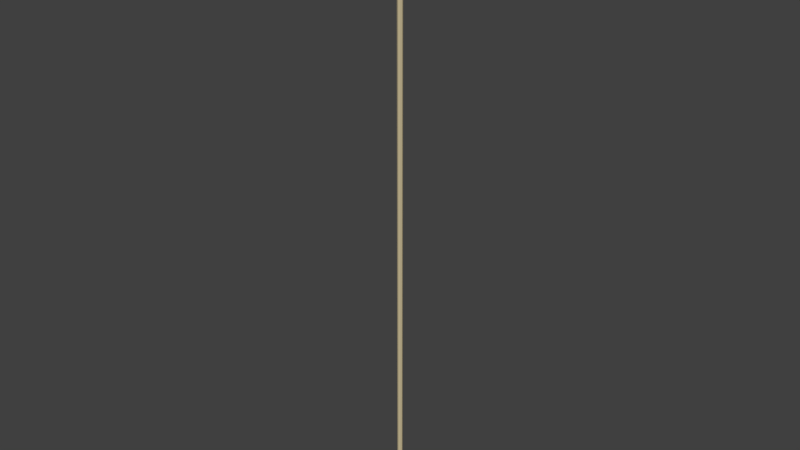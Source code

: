 # Source: rope.blend  (saved by Blender 2.79.0; exported with 4.5.12 LTS)
import bpy
from mathutils import Matrix  # noqa: F401  (used for matrix-valued properties, if any)

bpy.ops.wm.read_factory_settings(use_empty=True)
scene = bpy.context.scene
scene.name = 'Scene'

# ---- collections
col_collection_1 = bpy.data.collections.new('Collection 1'); scene.collection.children.link(col_collection_1)

# ---- materials (node trees are filled in below, after node groups)
mat_material_001 = bpy.data.materials.new('Material.001')
mat_material_001.alpha_threshold = 0.0
mat_material_001.use_transparent_shadow = False
mat_material_001.diffuse_color = (0.5717, 0.4843, 0.2956, 1.0)
mat_material_001.roughness = 0.5

# ---- material node trees

# ---- world
world_world = bpy.data.worlds.new('World'); scene.world = world_world
world_world.color = (0.05088, 0.05088, 0.05088)
world_world.use_sun_shadow = False
world_world.sun_shadow_jitter_overblur = 0.0
world_world.cycles.sampling_method = 'MANUAL'

# ---- meshes
me_cylinder = bpy.data.meshes.new('Cylinder')
me_cylinder.from_pydata([(0.0, 1.0, -1.0), (0.0, 1.0, 1.0), (0.7071, 0.7071, -1.0), (0.7071, 0.7071, 1.0), (1.0, -4.371e-08, -1.0), (1.0, -4.371e-08, 1.0), (0.7071, -0.7071, -1.0), (0.7071, -0.7071, 1.0), (-8.742e-08, -1.0, -1.0), (-8.742e-08, -1.0, 1.0), (-0.7071, -0.7071, -1.0), (-0.7071, -0.7071, 1.0), (-1.0, 1.192e-08, -1.0), (-1.0, 1.192e-08, 1.0), (-0.7071, 0.7071, -1.0), (-0.7071, 0.7071, 1.0), (0.0, 1.0, -0.963), (0.0, 1.0, -0.9259), (0.0, 1.0, -0.8889), (0.0, 1.0, -0.8519), (0.0, 1.0, -0.8148), (0.0, 1.0, -0.7778), (0.0, 1.0, -0.7407), (0.0, 1.0, -0.7037), (0.0, 1.0, -0.6667), (0.0, 1.0, -0.6296), (0.0, 1.0, -0.5926), (0.0, 1.0, -0.5556), (0.0, 1.0, -0.5185), (0.0, 1.0, -0.4815), (0.0, 1.0, -0.4444), (0.0, 1.0, -0.4074), (0.0, 1.0, -0.3704), (0.0, 1.0, -0.3333), (0.0, 1.0, -0.2963), (0.0, 1.0, -0.2593), (0.0, 1.0, -0.2222), (0.0, 1.0, -0.1852), (0.0, 1.0, -0.1481), (0.0, 1.0, -0.1111), (0.0, 1.0, -0.07407), (0.0, 1.0, -0.03704), (0.0, 1.0, -1.788e-07), (0.0, 1.0, 0.03704), (0.0, 1.0, 0.07407), (0.0, 1.0, 0.1111), (0.0, 1.0, 0.1481), (0.0, 1.0, 0.1852), (0.0, 1.0, 0.2222), (0.0, 1.0, 0.2593), (0.0, 1.0, 0.2963), (0.0, 1.0, 0.3333), (0.0, 1.0, 0.3704), (0.0, 1.0, 0.4074), (0.0, 1.0, 0.4444), (0.0, 1.0, 0.4815), (0.0, 1.0, 0.5185), (0.0, 1.0, 0.5556), (0.0, 1.0, 0.5926), (0.0, 1.0, 0.6296), (0.0, 1.0, 0.6667), (0.0, 1.0, 0.7037), (0.0, 1.0, 0.7407), (0.0, 1.0, 0.7778), (0.0, 1.0, 0.8148), (0.0, 1.0, 0.8519), (0.0, 1.0, 0.8889), (0.0, 1.0, 0.9259), (0.0, 1.0, 0.963), (0.7071, 0.7071, 0.963), (0.7071, 0.7071, 0.9259), (0.7071, 0.7071, 0.8889), (0.7071, 0.7071, 0.8519), (0.7071, 0.7071, 0.8148), (0.7071, 0.7071, 0.7778), (0.7071, 0.7071, 0.7407), (0.7071, 0.7071, 0.7037), (0.7071, 0.7071, 0.6667), (0.7071, 0.7071, 0.6296), (0.7071, 0.7071, 0.5926), (0.7071, 0.7071, 0.5556), (0.7071, 0.7071, 0.5185), (0.7071, 0.7071, 0.4815), (0.7071, 0.7071, 0.4444), (0.7071, 0.7071, 0.4074), (0.7071, 0.7071, 0.3704), (0.7071, 0.7071, 0.3333), (0.7071, 0.7071, 0.2963), (0.7071, 0.7071, 0.2593), (0.7071, 0.7071, 0.2222), (0.7071, 0.7071, 0.1852), (0.7071, 0.7071, 0.1481), (0.7071, 0.7071, 0.1111), (0.7071, 0.7071, 0.07407), (0.7071, 0.7071, 0.03704), (0.7071, 0.7071, 1.788e-07), (0.7071, 0.7071, -0.03704), (0.7071, 0.7071, -0.07407), (0.7071, 0.7071, -0.1111), (0.7071, 0.7071, -0.1481), (0.7071, 0.7071, -0.1852), (0.7071, 0.7071, -0.2222), (0.7071, 0.7071, -0.2593), (0.7071, 0.7071, -0.2963), (0.7071, 0.7071, -0.3333), (0.7071, 0.7071, -0.3704), (0.7071, 0.7071, -0.4074), (0.7071, 0.7071, -0.4444), (0.7071, 0.7071, -0.4815), (0.7071, 0.7071, -0.5185), (0.7071, 0.7071, -0.5556), (0.7071, 0.7071, -0.5926), (0.7071, 0.7071, -0.6296), (0.7071, 0.7071, -0.6667), (0.7071, 0.7071, -0.7037), (0.7071, 0.7071, -0.7407), (0.7071, 0.7071, -0.7778), (0.7071, 0.7071, -0.8148), (0.7071, 0.7071, -0.8519), (0.7071, 0.7071, -0.8889), (0.7071, 0.7071, -0.9259), (0.7071, 0.7071, -0.963), (1.0, -4.371e-08, 0.963), (1.0, -4.371e-08, 0.9259), (1.0, -4.371e-08, 0.8889), (1.0, -4.371e-08, 0.8519), (1.0, -4.371e-08, 0.8148), (1.0, -4.371e-08, 0.7778), (1.0, -4.371e-08, 0.7407), (1.0, -4.371e-08, 0.7037), (1.0, -4.371e-08, 0.6667), (1.0, -4.371e-08, 0.6296), (1.0, -4.371e-08, 0.5926), (1.0, -4.371e-08, 0.5556), (1.0, -4.371e-08, 0.5185), (1.0, -4.371e-08, 0.4815), (1.0, -4.371e-08, 0.4444), (1.0, -4.371e-08, 0.4074), (1.0, -4.371e-08, 0.3704), (1.0, -4.371e-08, 0.3333), (1.0, -4.371e-08, 0.2963), (1.0, -4.371e-08, 0.2593), (1.0, -4.371e-08, 0.2222), (1.0, -4.371e-08, 0.1852), (1.0, -4.371e-08, 0.1481), (1.0, -4.371e-08, 0.1111), (1.0, -4.371e-08, 0.07407), (1.0, -4.371e-08, 0.03704), (1.0, -4.371e-08, 1.788e-07), (1.0, -4.371e-08, -0.03704), (1.0, -4.371e-08, -0.07407), (1.0, -4.371e-08, -0.1111), (1.0, -4.371e-08, -0.1481), (1.0, -4.371e-08, -0.1852), (1.0, -4.371e-08, -0.2222), (1.0, -4.371e-08, -0.2593), (1.0, -4.371e-08, -0.2963), (1.0, -4.371e-08, -0.3333), (1.0, -4.371e-08, -0.3704), (1.0, -4.371e-08, -0.4074), (1.0, -4.371e-08, -0.4444), (1.0, -4.371e-08, -0.4815), (1.0, -4.371e-08, -0.5185), (1.0, -4.371e-08, -0.5556), (1.0, -4.371e-08, -0.5926), (1.0, -4.371e-08, -0.6296), (1.0, -4.371e-08, -0.6667), (1.0, -4.371e-08, -0.7037), (1.0, -4.371e-08, -0.7407), (1.0, -4.371e-08, -0.7778), (1.0, -4.371e-08, -0.8148), (1.0, -4.371e-08, -0.8519), (1.0, -4.371e-08, -0.8889), (1.0, -4.371e-08, -0.9259), (1.0, -4.371e-08, -0.963), (0.7071, -0.7071, 0.963), (0.7071, -0.7071, 0.9259), (0.7071, -0.7071, 0.8889), (0.7071, -0.7071, 0.8519), (0.7071, -0.7071, 0.8148), (0.7071, -0.7071, 0.7778), (0.7071, -0.7071, 0.7407), (0.7071, -0.7071, 0.7037), (0.7071, -0.7071, 0.6667), (0.7071, -0.7071, 0.6296), (0.7071, -0.7071, 0.5926), (0.7071, -0.7071, 0.5556), (0.7071, -0.7071, 0.5185), (0.7071, -0.7071, 0.4815), (0.7071, -0.7071, 0.4444), (0.7071, -0.7071, 0.4074), (0.7071, -0.7071, 0.3704), (0.7071, -0.7071, 0.3333), (0.7071, -0.7071, 0.2963), (0.7071, -0.7071, 0.2593), (0.7071, -0.7071, 0.2222), (0.7071, -0.7071, 0.1852), (0.7071, -0.7071, 0.1481), (0.7071, -0.7071, 0.1111), (0.7071, -0.7071, 0.07407), (0.7071, -0.7071, 0.03704), (0.7071, -0.7071, 1.788e-07), (0.7071, -0.7071, -0.03704), (0.7071, -0.7071, -0.07407), (0.7071, -0.7071, -0.1111), (0.7071, -0.7071, -0.1481), (0.7071, -0.7071, -0.1852), (0.7071, -0.7071, -0.2222), (0.7071, -0.7071, -0.2593), (0.7071, -0.7071, -0.2963), (0.7071, -0.7071, -0.3333), (0.7071, -0.7071, -0.3704), (0.7071, -0.7071, -0.4074), (0.7071, -0.7071, -0.4444), (0.7071, -0.7071, -0.4815), (0.7071, -0.7071, -0.5185), (0.7071, -0.7071, -0.5556), (0.7071, -0.7071, -0.5926), (0.7071, -0.7071, -0.6296), (0.7071, -0.7071, -0.6667), (0.7071, -0.7071, -0.7037), (0.7071, -0.7071, -0.7407), (0.7071, -0.7071, -0.7778), (0.7071, -0.7071, -0.8148), (0.7071, -0.7071, -0.8519), (0.7071, -0.7071, -0.8889), (0.7071, -0.7071, -0.9259), (0.7071, -0.7071, -0.963), (-8.742e-08, -1.0, 0.963), (-8.742e-08, -1.0, 0.9259), (-8.742e-08, -1.0, 0.8889), (-8.742e-08, -1.0, 0.8519), (-8.742e-08, -1.0, 0.8148), (-8.742e-08, -1.0, 0.7778), (-8.742e-08, -1.0, 0.7407), (-8.742e-08, -1.0, 0.7037), (-8.742e-08, -1.0, 0.6667), (-8.742e-08, -1.0, 0.6296), (-8.742e-08, -1.0, 0.5926), (-8.742e-08, -1.0, 0.5556), (-8.742e-08, -1.0, 0.5185), (-8.742e-08, -1.0, 0.4815), (-8.742e-08, -1.0, 0.4444), (-8.742e-08, -1.0, 0.4074), (-8.742e-08, -1.0, 0.3704), (-8.742e-08, -1.0, 0.3333), (-8.742e-08, -1.0, 0.2963), (-8.742e-08, -1.0, 0.2593), (-8.742e-08, -1.0, 0.2222), (-8.742e-08, -1.0, 0.1852), (-8.742e-08, -1.0, 0.1481), (-8.742e-08, -1.0, 0.1111), (-8.742e-08, -1.0, 0.07407), (-8.742e-08, -1.0, 0.03704), (-8.742e-08, -1.0, 1.788e-07), (-8.742e-08, -1.0, -0.03704), (-8.742e-08, -1.0, -0.07407), (-8.742e-08, -1.0, -0.1111), (-8.742e-08, -1.0, -0.1481), (-8.742e-08, -1.0, -0.1852), (-8.742e-08, -1.0, -0.2222), (-8.742e-08, -1.0, -0.2593), (-8.742e-08, -1.0, -0.2963), (-8.742e-08, -1.0, -0.3333), (-8.742e-08, -1.0, -0.3704), (-8.742e-08, -1.0, -0.4074), (-8.742e-08, -1.0, -0.4444), (-8.742e-08, -1.0, -0.4815), (-8.742e-08, -1.0, -0.5185), (-8.742e-08, -1.0, -0.5556), (-8.742e-08, -1.0, -0.5926), (-8.742e-08, -1.0, -0.6296), (-8.742e-08, -1.0, -0.6667), (-8.742e-08, -1.0, -0.7037), (-8.742e-08, -1.0, -0.7407), (-8.742e-08, -1.0, -0.7778), (-8.742e-08, -1.0, -0.8148), (-8.742e-08, -1.0, -0.8519), (-8.742e-08, -1.0, -0.8889), (-8.742e-08, -1.0, -0.9259), (-8.742e-08, -1.0, -0.963), (-0.7071, -0.7071, 0.963), (-0.7071, -0.7071, 0.9259), (-0.7071, -0.7071, 0.8889), (-0.7071, -0.7071, 0.8519), (-0.7071, -0.7071, 0.8148), (-0.7071, -0.7071, 0.7778), (-0.7071, -0.7071, 0.7407), (-0.7071, -0.7071, 0.7037), (-0.7071, -0.7071, 0.6667), (-0.7071, -0.7071, 0.6296), (-0.7071, -0.7071, 0.5926), (-0.7071, -0.7071, 0.5556), (-0.7071, -0.7071, 0.5185), (-0.7071, -0.7071, 0.4815), (-0.7071, -0.7071, 0.4444), (-0.7071, -0.7071, 0.4074), (-0.7071, -0.7071, 0.3704), (-0.7071, -0.7071, 0.3333), (-0.7071, -0.7071, 0.2963), (-0.7071, -0.7071, 0.2593), (-0.7071, -0.7071, 0.2222), (-0.7071, -0.7071, 0.1852), (-0.7071, -0.7071, 0.1481), (-0.7071, -0.7071, 0.1111), (-0.7071, -0.7071, 0.07407), (-0.7071, -0.7071, 0.03704), (-0.7071, -0.7071, 1.788e-07), (-0.7071, -0.7071, -0.03704), (-0.7071, -0.7071, -0.07407), (-0.7071, -0.7071, -0.1111), (-0.7071, -0.7071, -0.1481), (-0.7071, -0.7071, -0.1852), (-0.7071, -0.7071, -0.2222), (-0.7071, -0.7071, -0.2593), (-0.7071, -0.7071, -0.2963), (-0.7071, -0.7071, -0.3333), (-0.7071, -0.7071, -0.3704), (-0.7071, -0.7071, -0.4074), (-0.7071, -0.7071, -0.4444), (-0.7071, -0.7071, -0.4815), (-0.7071, -0.7071, -0.5185), (-0.7071, -0.7071, -0.5556), (-0.7071, -0.7071, -0.5926), (-0.7071, -0.7071, -0.6296), (-0.7071, -0.7071, -0.6667), (-0.7071, -0.7071, -0.7037), (-0.7071, -0.7071, -0.7407), (-0.7071, -0.7071, -0.7778), (-0.7071, -0.7071, -0.8148), (-0.7071, -0.7071, -0.8519), (-0.7071, -0.7071, -0.8889), (-0.7071, -0.7071, -0.9259), (-0.7071, -0.7071, -0.963), (-1.0, 1.192e-08, 0.963), (-1.0, 1.192e-08, 0.9259), (-1.0, 1.192e-08, 0.8889), (-1.0, 1.192e-08, 0.8519), (-1.0, 1.192e-08, 0.8148), (-1.0, 1.192e-08, 0.7778), (-1.0, 1.192e-08, 0.7407), (-1.0, 1.192e-08, 0.7037), (-1.0, 1.192e-08, 0.6667), (-1.0, 1.192e-08, 0.6296), (-1.0, 1.192e-08, 0.5926), (-1.0, 1.192e-08, 0.5556), (-1.0, 1.192e-08, 0.5185), (-1.0, 1.192e-08, 0.4815), (-1.0, 1.192e-08, 0.4444), (-1.0, 1.192e-08, 0.4074), (-1.0, 1.192e-08, 0.3704), (-1.0, 1.192e-08, 0.3333), (-1.0, 1.192e-08, 0.2963), (-1.0, 1.192e-08, 0.2593), (-1.0, 1.192e-08, 0.2222), (-1.0, 1.192e-08, 0.1852), (-1.0, 1.192e-08, 0.1481), (-1.0, 1.192e-08, 0.1111), (-1.0, 1.192e-08, 0.07407), (-1.0, 1.192e-08, 0.03704), (-1.0, 1.192e-08, 1.788e-07), (-1.0, 1.192e-08, -0.03704), (-1.0, 1.192e-08, -0.07407), (-1.0, 1.192e-08, -0.1111), (-1.0, 1.192e-08, -0.1481), (-1.0, 1.192e-08, -0.1852), (-1.0, 1.192e-08, -0.2222), (-1.0, 1.192e-08, -0.2593), (-1.0, 1.192e-08, -0.2963), (-1.0, 1.192e-08, -0.3333), (-1.0, 1.192e-08, -0.3704), (-1.0, 1.192e-08, -0.4074), (-1.0, 1.192e-08, -0.4444), (-1.0, 1.192e-08, -0.4815), (-1.0, 1.192e-08, -0.5185), (-1.0, 1.192e-08, -0.5556), (-1.0, 1.192e-08, -0.5926), (-1.0, 1.192e-08, -0.6296), (-1.0, 1.192e-08, -0.6667), (-1.0, 1.192e-08, -0.7037), (-1.0, 1.192e-08, -0.7407), (-1.0, 1.192e-08, -0.7778), (-1.0, 1.192e-08, -0.8148), (-1.0, 1.192e-08, -0.8519), (-1.0, 1.192e-08, -0.8889), (-1.0, 1.192e-08, -0.9259), (-1.0, 1.192e-08, -0.963), (-0.7071, 0.7071, 0.963), (-0.7071, 0.7071, 0.9259), (-0.7071, 0.7071, 0.8889), (-0.7071, 0.7071, 0.8519), (-0.7071, 0.7071, 0.8148), (-0.7071, 0.7071, 0.7778), (-0.7071, 0.7071, 0.7407), (-0.7071, 0.7071, 0.7037), (-0.7071, 0.7071, 0.6667), (-0.7071, 0.7071, 0.6296), (-0.7071, 0.7071, 0.5926), (-0.7071, 0.7071, 0.5556), (-0.7071, 0.7071, 0.5185), (-0.7071, 0.7071, 0.4815), (-0.7071, 0.7071, 0.4444), (-0.7071, 0.7071, 0.4074), (-0.7071, 0.7071, 0.3704), (-0.7071, 0.7071, 0.3333), (-0.7071, 0.7071, 0.2963), (-0.7071, 0.7071, 0.2593), (-0.7071, 0.7071, 0.2222), (-0.7071, 0.7071, 0.1852), (-0.7071, 0.7071, 0.1481), (-0.7071, 0.7071, 0.1111), (-0.7071, 0.7071, 0.07407), (-0.7071, 0.7071, 0.03704), (-0.7071, 0.7071, 1.788e-07), (-0.7071, 0.7071, -0.03704), (-0.7071, 0.7071, -0.07407), (-0.7071, 0.7071, -0.1111), (-0.7071, 0.7071, -0.1481), (-0.7071, 0.7071, -0.1852), (-0.7071, 0.7071, -0.2222), (-0.7071, 0.7071, -0.2593), (-0.7071, 0.7071, -0.2963), (-0.7071, 0.7071, -0.3333), (-0.7071, 0.7071, -0.3704), (-0.7071, 0.7071, -0.4074), (-0.7071, 0.7071, -0.4444), (-0.7071, 0.7071, -0.4815), (-0.7071, 0.7071, -0.5185), (-0.7071, 0.7071, -0.5556), (-0.7071, 0.7071, -0.5926), (-0.7071, 0.7071, -0.6296), (-0.7071, 0.7071, -0.6667), (-0.7071, 0.7071, -0.7037), (-0.7071, 0.7071, -0.7407), (-0.7071, 0.7071, -0.7778), (-0.7071, 0.7071, -0.8148), (-0.7071, 0.7071, -0.8519), (-0.7071, 0.7071, -0.8889), (-0.7071, 0.7071, -0.9259), (-0.7071, 0.7071, -0.963)], [], [(68, 1, 3, 69), (69, 3, 5, 122), (122, 5, 7, 175), (175, 7, 9, 228), (228, 9, 11, 281), (281, 11, 13, 334), (3, 1, 15, 13, 11, 9, 7, 5), (334, 13, 15, 387), (387, 15, 1, 68), (0, 2, 4, 6, 8, 10, 12, 14), (14, 439, 16, 0), (439, 438, 17, 16), (438, 437, 18, 17), (437, 436, 19, 18), (436, 435, 20, 19), (435, 434, 21, 20), (434, 433, 22, 21), (433, 432, 23, 22), (432, 431, 24, 23), (431, 430, 25, 24), (430, 429, 26, 25), (429, 428, 27, 26), (428, 427, 28, 27), (427, 426, 29, 28), (426, 425, 30, 29), (425, 424, 31, 30), (424, 423, 32, 31), (423, 422, 33, 32), (422, 421, 34, 33), (421, 420, 35, 34), (420, 419, 36, 35), (419, 418, 37, 36), (418, 417, 38, 37), (417, 416, 39, 38), (416, 415, 40, 39), (415, 414, 41, 40), (414, 413, 42, 41), (413, 412, 43, 42), (412, 411, 44, 43), (411, 410, 45, 44), (410, 409, 46, 45), (409, 408, 47, 46), (408, 407, 48, 47), (407, 406, 49, 48), (406, 405, 50, 49), (405, 404, 51, 50), (404, 403, 52, 51), (403, 402, 53, 52), (402, 401, 54, 53), (401, 400, 55, 54), (400, 399, 56, 55), (399, 398, 57, 56), (398, 397, 58, 57), (397, 396, 59, 58), (396, 395, 60, 59), (395, 394, 61, 60), (394, 393, 62, 61), (393, 392, 63, 62), (392, 391, 64, 63), (391, 390, 65, 64), (390, 389, 66, 65), (389, 388, 67, 66), (388, 387, 68, 67), (12, 386, 439, 14), (386, 385, 438, 439), (385, 384, 437, 438), (384, 383, 436, 437), (383, 382, 435, 436), (382, 381, 434, 435), (381, 380, 433, 434), (380, 379, 432, 433), (379, 378, 431, 432), (378, 377, 430, 431), (377, 376, 429, 430), (376, 375, 428, 429), (375, 374, 427, 428), (374, 373, 426, 427), (373, 372, 425, 426), (372, 371, 424, 425), (371, 370, 423, 424), (370, 369, 422, 423), (369, 368, 421, 422), (368, 367, 420, 421), (367, 366, 419, 420), (366, 365, 418, 419), (365, 364, 417, 418), (364, 363, 416, 417), (363, 362, 415, 416), (362, 361, 414, 415), (361, 360, 413, 414), (360, 359, 412, 413), (359, 358, 411, 412), (358, 357, 410, 411), (357, 356, 409, 410), (356, 355, 408, 409), (355, 354, 407, 408), (354, 353, 406, 407), (353, 352, 405, 406), (352, 351, 404, 405), (351, 350, 403, 404), (350, 349, 402, 403), (349, 348, 401, 402), (348, 347, 400, 401), (347, 346, 399, 400), (346, 345, 398, 399), (345, 344, 397, 398), (344, 343, 396, 397), (343, 342, 395, 396), (342, 341, 394, 395), (341, 340, 393, 394), (340, 339, 392, 393), (339, 338, 391, 392), (338, 337, 390, 391), (337, 336, 389, 390), (336, 335, 388, 389), (335, 334, 387, 388), (10, 333, 386, 12), (333, 332, 385, 386), (332, 331, 384, 385), (331, 330, 383, 384), (330, 329, 382, 383), (329, 328, 381, 382), (328, 327, 380, 381), (327, 326, 379, 380), (326, 325, 378, 379), (325, 324, 377, 378), (324, 323, 376, 377), (323, 322, 375, 376), (322, 321, 374, 375), (321, 320, 373, 374), (320, 319, 372, 373), (319, 318, 371, 372), (318, 317, 370, 371), (317, 316, 369, 370), (316, 315, 368, 369), (315, 314, 367, 368), (314, 313, 366, 367), (313, 312, 365, 366), (312, 311, 364, 365), (311, 310, 363, 364), (310, 309, 362, 363), (309, 308, 361, 362), (308, 307, 360, 361), (307, 306, 359, 360), (306, 305, 358, 359), (305, 304, 357, 358), (304, 303, 356, 357), (303, 302, 355, 356), (302, 301, 354, 355), (301, 300, 353, 354), (300, 299, 352, 353), (299, 298, 351, 352), (298, 297, 350, 351), (297, 296, 349, 350), (296, 295, 348, 349), (295, 294, 347, 348), (294, 293, 346, 347), (293, 292, 345, 346), (292, 291, 344, 345), (291, 290, 343, 344), (290, 289, 342, 343), (289, 288, 341, 342), (288, 287, 340, 341), (287, 286, 339, 340), (286, 285, 338, 339), (285, 284, 337, 338), (284, 283, 336, 337), (283, 282, 335, 336), (282, 281, 334, 335), (8, 280, 333, 10), (280, 279, 332, 333), (279, 278, 331, 332), (278, 277, 330, 331), (277, 276, 329, 330), (276, 275, 328, 329), (275, 274, 327, 328), (274, 273, 326, 327), (273, 272, 325, 326), (272, 271, 324, 325), (271, 270, 323, 324), (270, 269, 322, 323), (269, 268, 321, 322), (268, 267, 320, 321), (267, 266, 319, 320), (266, 265, 318, 319), (265, 264, 317, 318), (264, 263, 316, 317), (263, 262, 315, 316), (262, 261, 314, 315), (261, 260, 313, 314), (260, 259, 312, 313), (259, 258, 311, 312), (258, 257, 310, 311), (257, 256, 309, 310), (256, 255, 308, 309), (255, 254, 307, 308), (254, 253, 306, 307), (253, 252, 305, 306), (252, 251, 304, 305), (251, 250, 303, 304), (250, 249, 302, 303), (249, 248, 301, 302), (248, 247, 300, 301), (247, 246, 299, 300), (246, 245, 298, 299), (245, 244, 297, 298), (244, 243, 296, 297), (243, 242, 295, 296), (242, 241, 294, 295), (241, 240, 293, 294), (240, 239, 292, 293), (239, 238, 291, 292), (238, 237, 290, 291), (237, 236, 289, 290), (236, 235, 288, 289), (235, 234, 287, 288), (234, 233, 286, 287), (233, 232, 285, 286), (232, 231, 284, 285), (231, 230, 283, 284), (230, 229, 282, 283), (229, 228, 281, 282), (6, 227, 280, 8), (227, 226, 279, 280), (226, 225, 278, 279), (225, 224, 277, 278), (224, 223, 276, 277), (223, 222, 275, 276), (222, 221, 274, 275), (221, 220, 273, 274), (220, 219, 272, 273), (219, 218, 271, 272), (218, 217, 270, 271), (217, 216, 269, 270), (216, 215, 268, 269), (215, 214, 267, 268), (214, 213, 266, 267), (213, 212, 265, 266), (212, 211, 264, 265), (211, 210, 263, 264), (210, 209, 262, 263), (209, 208, 261, 262), (208, 207, 260, 261), (207, 206, 259, 260), (206, 205, 258, 259), (205, 204, 257, 258), (204, 203, 256, 257), (203, 202, 255, 256), (202, 201, 254, 255), (201, 200, 253, 254), (200, 199, 252, 253), (199, 198, 251, 252), (198, 197, 250, 251), (197, 196, 249, 250), (196, 195, 248, 249), (195, 194, 247, 248), (194, 193, 246, 247), (193, 192, 245, 246), (192, 191, 244, 245), (191, 190, 243, 244), (190, 189, 242, 243), (189, 188, 241, 242), (188, 187, 240, 241), (187, 186, 239, 240), (186, 185, 238, 239), (185, 184, 237, 238), (184, 183, 236, 237), (183, 182, 235, 236), (182, 181, 234, 235), (181, 180, 233, 234), (180, 179, 232, 233), (179, 178, 231, 232), (178, 177, 230, 231), (177, 176, 229, 230), (176, 175, 228, 229), (4, 174, 227, 6), (174, 173, 226, 227), (173, 172, 225, 226), (172, 171, 224, 225), (171, 170, 223, 224), (170, 169, 222, 223), (169, 168, 221, 222), (168, 167, 220, 221), (167, 166, 219, 220), (166, 165, 218, 219), (165, 164, 217, 218), (164, 163, 216, 217), (163, 162, 215, 216), (162, 161, 214, 215), (161, 160, 213, 214), (160, 159, 212, 213), (159, 158, 211, 212), (158, 157, 210, 211), (157, 156, 209, 210), (156, 155, 208, 209), (155, 154, 207, 208), (154, 153, 206, 207), (153, 152, 205, 206), (152, 151, 204, 205), (151, 150, 203, 204), (150, 149, 202, 203), (149, 148, 201, 202), (148, 147, 200, 201), (147, 146, 199, 200), (146, 145, 198, 199), (145, 144, 197, 198), (144, 143, 196, 197), (143, 142, 195, 196), (142, 141, 194, 195), (141, 140, 193, 194), (140, 139, 192, 193), (139, 138, 191, 192), (138, 137, 190, 191), (137, 136, 189, 190), (136, 135, 188, 189), (135, 134, 187, 188), (134, 133, 186, 187), (133, 132, 185, 186), (132, 131, 184, 185), (131, 130, 183, 184), (130, 129, 182, 183), (129, 128, 181, 182), (128, 127, 180, 181), (127, 126, 179, 180), (126, 125, 178, 179), (125, 124, 177, 178), (124, 123, 176, 177), (123, 122, 175, 176), (2, 121, 174, 4), (121, 120, 173, 174), (120, 119, 172, 173), (119, 118, 171, 172), (118, 117, 170, 171), (117, 116, 169, 170), (116, 115, 168, 169), (115, 114, 167, 168), (114, 113, 166, 167), (113, 112, 165, 166), (112, 111, 164, 165), (111, 110, 163, 164), (110, 109, 162, 163), (109, 108, 161, 162), (108, 107, 160, 161), (107, 106, 159, 160), (106, 105, 158, 159), (105, 104, 157, 158), (104, 103, 156, 157), (103, 102, 155, 156), (102, 101, 154, 155), (101, 100, 153, 154), (100, 99, 152, 153), (99, 98, 151, 152), (98, 97, 150, 151), (97, 96, 149, 150), (96, 95, 148, 149), (95, 94, 147, 148), (94, 93, 146, 147), (93, 92, 145, 146), (92, 91, 144, 145), (91, 90, 143, 144), (90, 89, 142, 143), (89, 88, 141, 142), (88, 87, 140, 141), (87, 86, 139, 140), (86, 85, 138, 139), (85, 84, 137, 138), (84, 83, 136, 137), (83, 82, 135, 136), (82, 81, 134, 135), (81, 80, 133, 134), (80, 79, 132, 133), (79, 78, 131, 132), (78, 77, 130, 131), (77, 76, 129, 130), (76, 75, 128, 129), (75, 74, 127, 128), (74, 73, 126, 127), (73, 72, 125, 126), (72, 71, 124, 125), (71, 70, 123, 124), (70, 69, 122, 123), (0, 16, 121, 2), (16, 17, 120, 121), (17, 18, 119, 120), (18, 19, 118, 119), (19, 20, 117, 118), (20, 21, 116, 117), (21, 22, 115, 116), (22, 23, 114, 115), (23, 24, 113, 114), (24, 25, 112, 113), (25, 26, 111, 112), (26, 27, 110, 111), (27, 28, 109, 110), (28, 29, 108, 109), (29, 30, 107, 108), (30, 31, 106, 107), (31, 32, 105, 106), (32, 33, 104, 105), (33, 34, 103, 104), (34, 35, 102, 103), (35, 36, 101, 102), (36, 37, 100, 101), (37, 38, 99, 100), (38, 39, 98, 99), (39, 40, 97, 98), (40, 41, 96, 97), (41, 42, 95, 96), (42, 43, 94, 95), (43, 44, 93, 94), (44, 45, 92, 93), (45, 46, 91, 92), (46, 47, 90, 91), (47, 48, 89, 90), (48, 49, 88, 89), (49, 50, 87, 88), (50, 51, 86, 87), (51, 52, 85, 86), (52, 53, 84, 85), (53, 54, 83, 84), (54, 55, 82, 83), (55, 56, 81, 82), (56, 57, 80, 81), (57, 58, 79, 80), (58, 59, 78, 79), (59, 60, 77, 78), (60, 61, 76, 77), (61, 62, 75, 76), (62, 63, 74, 75), (63, 64, 73, 74), (64, 65, 72, 73), (65, 66, 71, 72), (66, 67, 70, 71), (67, 68, 69, 70)])
me_cylinder.materials.append(mat_material_001)
me_cylinder.use_remesh_preserve_volume = False
me_cylinder.use_remesh_preserve_attributes = False
me_cylinder.use_mirror_vertex_groups = False
me_cylinder.update()

# ---- objects
ob_cylinder = bpy.data.objects.new('Cylinder', me_cylinder)

# ---- transforms, parenting, visibility, modifiers, constraints
ob_cylinder.location = (0.0, 0.0, 0.0)
ob_cylinder.scale = (0.2238, 0.2238, 26.58)
ob_cylinder.lineart.crease_threshold = 0.0

# ---- collection membership
col_collection_1.objects.link(ob_cylinder)

# ---- scene / render settings (as saved in the file)
scene.frame_start = 1; scene.frame_end = 250; scene.frame_set(1)
scene.render.engine = 'BLENDER_EEVEE_NEXT'
scene.render.resolution_percentage = 50
scene.render.dither_intensity = 0.0
scene.cycles.use_denoising = False
scene.cycles.samples = 128
scene.cycles.sampling_pattern = 'TABULATED_SOBOL'
scene.cycles.use_adaptive_sampling = False
scene.cycles.use_light_tree = False
scene.cycles.blur_glossy = 0.0
scene.cycles.sample_clamp_indirect = 0.0
scene.view_settings.view_transform = 'Standard'
bpy.context.view_layer.update()

# ---- added for rendering (the .blend has no active camera and no usable light): camera, sun
cam_auto = bpy.data.cameras.new('AutoCamera')
cam_auto.lens = 50.0
cam_auto.sensor_width = 36.0
cam_auto.clip_end = 1000.0
ob_auto_camera = bpy.data.objects.new('AutoCamera', cam_auto)
scene.collection.objects.link(ob_auto_camera)
ob_auto_camera.location = (49.1911, -59.0293, 39.3529)
ob_auto_camera.rotation_euler = (1.09748, -7.21219e-08, 0.694738)
scene.camera = ob_auto_camera
light_auto_sun = bpy.data.lights.new('AutoSun', 'SUN')
light_auto_sun.energy = 3.0
light_auto_sun.angle = 0.0523599
ob_auto_sun = bpy.data.objects.new('AutoSun', light_auto_sun)
scene.collection.objects.link(ob_auto_sun)
ob_auto_sun.rotation_euler = (0.872665, 0.174533, 0.523599)
bpy.context.view_layer.update()
